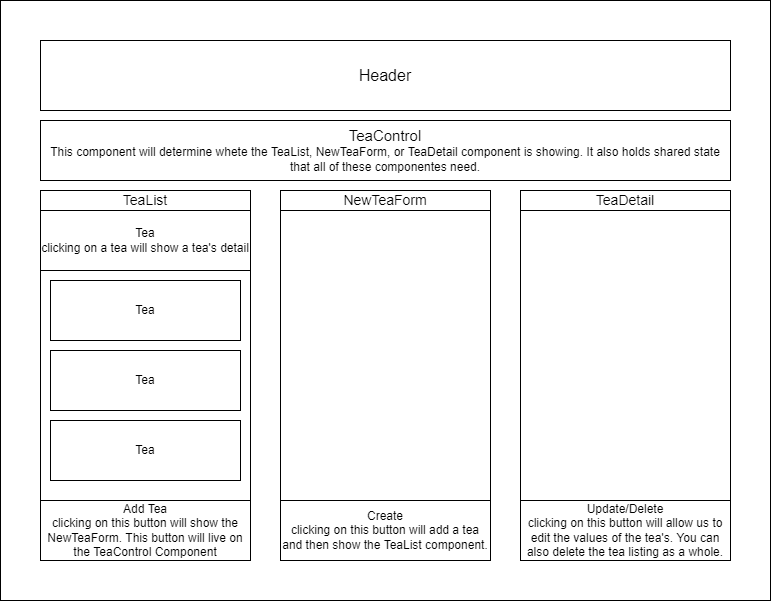

The diagram above was exported from draw.io. Its source (the exported page's mxGraphModel, read from the mxfile embedded in the PNG):
<mxGraphModel dx="2062" dy="1065" grid="1" gridSize="10" guides="1" tooltips="1" connect="1" arrows="1" fold="1" page="1" pageScale="1" pageWidth="850" pageHeight="1100" math="0" shadow="0">
  <root>
    <mxCell id="0" />
    <mxCell id="1" parent="0" />
    <mxCell id="JQBfrkuFIE_dVf6rHEww-27" value="" style="rounded=0;whiteSpace=wrap;html=1;" parent="1" vertex="1">
      <mxGeometry x="40" y="40" width="770" height="600" as="geometry" />
    </mxCell>
    <mxCell id="JQBfrkuFIE_dVf6rHEww-2" value="&lt;font style=&quot;font-size: 16px;&quot;&gt;Header&lt;/font&gt;" style="rounded=0;whiteSpace=wrap;html=1;" parent="1" vertex="1">
      <mxGeometry x="80" y="80" width="690" height="70" as="geometry" />
    </mxCell>
    <mxCell id="JQBfrkuFIE_dVf6rHEww-3" value="&lt;font style=&quot;font-size: 15px;&quot;&gt;TeaControl&lt;/font&gt;&lt;br&gt;This component will determine whete the TeaList, NewTeaForm, or TeaDetail component is showing. It also holds shared state that all of these componentes need." style="rounded=0;whiteSpace=wrap;html=1;" parent="1" vertex="1">
      <mxGeometry x="80" y="160" width="690" height="60" as="geometry" />
    </mxCell>
    <mxCell id="JQBfrkuFIE_dVf6rHEww-6" value="&lt;font style=&quot;font-size: 14px;&quot;&gt;TeaList&lt;/font&gt;" style="rounded=0;whiteSpace=wrap;html=1;" parent="1" vertex="1">
      <mxGeometry x="80" y="230" width="210" height="20" as="geometry" />
    </mxCell>
    <mxCell id="JQBfrkuFIE_dVf6rHEww-11" value="&lt;font style=&quot;font-size: 14px;&quot;&gt;NewTeaForm&lt;/font&gt;" style="rounded=0;whiteSpace=wrap;html=1;" parent="1" vertex="1">
      <mxGeometry x="320" y="230" width="210" height="20" as="geometry" />
    </mxCell>
    <mxCell id="JQBfrkuFIE_dVf6rHEww-12" value="&lt;font style=&quot;font-size: 14px;&quot;&gt;TeaDetail&lt;/font&gt;" style="rounded=0;whiteSpace=wrap;html=1;" parent="1" vertex="1">
      <mxGeometry x="560" y="230" width="210" height="20" as="geometry" />
    </mxCell>
    <mxCell id="JQBfrkuFIE_dVf6rHEww-16" value="&lt;span style=&quot;color: rgba(0, 0, 0, 0); font-family: monospace; font-size: 0px; text-align: start;&quot;&gt;%3CmxGraphModel%3E%3Croot%3E%3CmxCell%20id%3D%220%22%2F%3E%3CmxCell%20id%3D%221%22%20parent%3D%220%22%2F%3E%3CmxCell%20id%3D%222%22%20value%3D%22%22%20style%3D%22rounded%3D0%3BwhiteSpace%3Dwrap%3Bhtml%3D1%3B%22%20vertex%3D%221%22%20parent%3D%221%22%3E%3CmxGeometry%20x%3D%2290%22%20y%3D%22320%22%20width%3D%22190%22%20height%3D%2260%22%20as%3D%22geometry%22%2F%3E%3C%2FmxCell%3E%3C%2Froot%3E%3C%2FmxGraphModel%3E&lt;/span&gt;" style="rounded=0;whiteSpace=wrap;html=1;" parent="1" vertex="1">
      <mxGeometry x="80" y="260" width="210" height="340" as="geometry" />
    </mxCell>
    <mxCell id="JQBfrkuFIE_dVf6rHEww-17" value="&lt;span style=&quot;color: rgba(0, 0, 0, 0); font-family: monospace; font-size: 0px; text-align: start;&quot;&gt;%3CmxGraphModel%3E%3Croot%3E%3CmxCell%20id%3D%220%22%2F%3E%3CmxCell%20id%3D%221%22%20parent%3D%220%22%2F%3E%3CmxCell%20id%3D%222%22%20value%3D%22%22%20style%3D%22rounded%3D0%3BwhiteSpace%3Dwrap%3Bhtml%3D1%3B%22%20vertex%3D%221%22%20parent%3D%221%22%3E%3CmxGeometry%20x%3D%2290%22%20y%3D%22320%22%20width%3D%22190%22%20height%3D%2260%22%20as%3D%22geometry%22%2F%3E%3C%2FmxCell%3E%3C%2Froot%3E%3C%2FmxGraphModel%3E&lt;/span&gt;" style="rounded=0;whiteSpace=wrap;html=1;" parent="1" vertex="1">
      <mxGeometry x="320" y="250" width="210" height="350" as="geometry" />
    </mxCell>
    <mxCell id="JQBfrkuFIE_dVf6rHEww-18" value="" style="rounded=0;whiteSpace=wrap;html=1;" parent="1" vertex="1">
      <mxGeometry x="560" y="250" width="210" height="350" as="geometry" />
    </mxCell>
    <mxCell id="JQBfrkuFIE_dVf6rHEww-19" value="Tea&lt;br&gt;clicking on a tea will show a tea's detail" style="rounded=0;whiteSpace=wrap;html=1;" parent="1" vertex="1">
      <mxGeometry x="80" y="250" width="210" height="60" as="geometry" />
    </mxCell>
    <mxCell id="JQBfrkuFIE_dVf6rHEww-20" value="Tea" style="rounded=0;whiteSpace=wrap;html=1;" parent="1" vertex="1">
      <mxGeometry x="90" y="320" width="190" height="60" as="geometry" />
    </mxCell>
    <mxCell id="JQBfrkuFIE_dVf6rHEww-21" value="Tea" style="rounded=0;whiteSpace=wrap;html=1;" parent="1" vertex="1">
      <mxGeometry x="90" y="390" width="190" height="60" as="geometry" />
    </mxCell>
    <mxCell id="JQBfrkuFIE_dVf6rHEww-22" value="Tea" style="rounded=0;whiteSpace=wrap;html=1;" parent="1" vertex="1">
      <mxGeometry x="90" y="460" width="190" height="60" as="geometry" />
    </mxCell>
    <mxCell id="JQBfrkuFIE_dVf6rHEww-23" value="Add Tea&lt;br&gt;clicking on this button will show the NewTeaForm. This button will live on the TeaControl Component" style="rounded=0;whiteSpace=wrap;html=1;" parent="1" vertex="1">
      <mxGeometry x="80" y="540" width="210" height="60" as="geometry" />
    </mxCell>
    <mxCell id="JQBfrkuFIE_dVf6rHEww-24" value="Create&lt;br&gt;clicking on this button will add a tea and then show the TeaList component." style="rounded=0;whiteSpace=wrap;html=1;" parent="1" vertex="1">
      <mxGeometry x="320" y="540" width="210" height="60" as="geometry" />
    </mxCell>
    <mxCell id="JQBfrkuFIE_dVf6rHEww-25" value="Update/Delete&lt;br&gt;clicking on this button will allow us to edit the values of the tea's. You can also delete the tea listing as a whole." style="rounded=0;whiteSpace=wrap;html=1;" parent="1" vertex="1">
      <mxGeometry x="560" y="540" width="210" height="60" as="geometry" />
    </mxCell>
  </root>
</mxGraphModel>